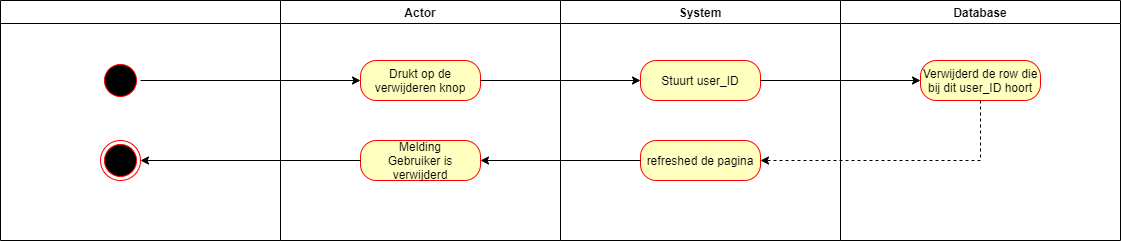

The diagram above was exported from draw.io. Its source (the exported page's mxGraphModel, read from the mxfile embedded in the PNG):
<mxGraphModel dx="1038" dy="616" grid="1" gridSize="10" guides="1" tooltips="1" connect="1" arrows="1" fold="1" page="1" pageScale="1" pageWidth="1169" pageHeight="826" background="#ffffff" math="0" shadow="0">
  <root>
    <mxCell id="g6eO3vQ4eY5Q_sGxJAFX-0" />
    <mxCell id="g6eO3vQ4eY5Q_sGxJAFX-1" parent="g6eO3vQ4eY5Q_sGxJAFX-0" />
    <mxCell id="g6eO3vQ4eY5Q_sGxJAFX-2" value="" style="swimlane;whiteSpace=wrap" vertex="1" parent="g6eO3vQ4eY5Q_sGxJAFX-1">
      <mxGeometry x="40" y="40" width="280" height="240" as="geometry" />
    </mxCell>
    <mxCell id="g6eO3vQ4eY5Q_sGxJAFX-3" value="" style="ellipse;shape=startState;fillColor=#000000;strokeColor=#ff0000;" vertex="1" parent="g6eO3vQ4eY5Q_sGxJAFX-2">
      <mxGeometry x="100" y="60" width="40" height="40" as="geometry" />
    </mxCell>
    <mxCell id="g6eO3vQ4eY5Q_sGxJAFX-4" value="" style="html=1;shape=endState;fillColor=#000000;strokeColor=#ff0000;" vertex="1" parent="g6eO3vQ4eY5Q_sGxJAFX-2">
      <mxGeometry x="100" y="140" width="40" height="40" as="geometry" />
    </mxCell>
    <mxCell id="g6eO3vQ4eY5Q_sGxJAFX-5" value="Actor" style="swimlane;whiteSpace=wrap" vertex="1" parent="g6eO3vQ4eY5Q_sGxJAFX-1">
      <mxGeometry x="320" y="40" width="280" height="240" as="geometry" />
    </mxCell>
    <mxCell id="g6eO3vQ4eY5Q_sGxJAFX-6" value="Drukt op de verwijderen knop" style="rounded=1;whiteSpace=wrap;html=1;arcSize=40;fontColor=#000000;fillColor=#ffffc0;strokeColor=#ff0000;" vertex="1" parent="g6eO3vQ4eY5Q_sGxJAFX-5">
      <mxGeometry x="80" y="60" width="120" height="40" as="geometry" />
    </mxCell>
    <mxCell id="g6eO3vQ4eY5Q_sGxJAFX-7" value="Melding&lt;br&gt;Gebruiker is verwijderd" style="rounded=1;whiteSpace=wrap;html=1;arcSize=40;fontColor=#000000;fillColor=#ffffc0;strokeColor=#ff0000;" vertex="1" parent="g6eO3vQ4eY5Q_sGxJAFX-5">
      <mxGeometry x="80" y="140" width="120" height="40" as="geometry" />
    </mxCell>
    <mxCell id="g6eO3vQ4eY5Q_sGxJAFX-8" value="System" style="swimlane;whiteSpace=wrap" vertex="1" parent="g6eO3vQ4eY5Q_sGxJAFX-1">
      <mxGeometry x="600" y="40" width="280" height="240" as="geometry" />
    </mxCell>
    <mxCell id="g6eO3vQ4eY5Q_sGxJAFX-9" value="Stuurt user_ID" style="rounded=1;whiteSpace=wrap;html=1;arcSize=40;fontColor=#000000;fillColor=#ffffc0;strokeColor=#ff0000;" vertex="1" parent="g6eO3vQ4eY5Q_sGxJAFX-8">
      <mxGeometry x="80" y="60" width="120" height="40" as="geometry" />
    </mxCell>
    <mxCell id="g6eO3vQ4eY5Q_sGxJAFX-10" value="refreshed de pagina" style="rounded=1;whiteSpace=wrap;html=1;arcSize=40;fontColor=#000000;fillColor=#ffffc0;strokeColor=#ff0000;" vertex="1" parent="g6eO3vQ4eY5Q_sGxJAFX-8">
      <mxGeometry x="80" y="140" width="120" height="40" as="geometry" />
    </mxCell>
    <mxCell id="g6eO3vQ4eY5Q_sGxJAFX-11" value="Database" style="swimlane;whiteSpace=wrap;startSize=23;" vertex="1" parent="g6eO3vQ4eY5Q_sGxJAFX-1">
      <mxGeometry x="880" y="40" width="280" height="240" as="geometry" />
    </mxCell>
    <mxCell id="g6eO3vQ4eY5Q_sGxJAFX-12" value="Verwijderd de row die bij dit user_ID hoort" style="rounded=1;whiteSpace=wrap;html=1;arcSize=40;fontColor=#000000;fillColor=#ffffc0;strokeColor=#ff0000;" vertex="1" parent="g6eO3vQ4eY5Q_sGxJAFX-11">
      <mxGeometry x="80" y="60" width="120" height="40" as="geometry" />
    </mxCell>
    <mxCell id="g6eO3vQ4eY5Q_sGxJAFX-13" style="edgeStyle=orthogonalEdgeStyle;rounded=0;orthogonalLoop=1;jettySize=auto;html=1;" edge="1" parent="g6eO3vQ4eY5Q_sGxJAFX-1" source="g6eO3vQ4eY5Q_sGxJAFX-3" target="g6eO3vQ4eY5Q_sGxJAFX-6">
      <mxGeometry relative="1" as="geometry" />
    </mxCell>
    <mxCell id="g6eO3vQ4eY5Q_sGxJAFX-14" style="edgeStyle=orthogonalEdgeStyle;rounded=0;orthogonalLoop=1;jettySize=auto;html=1;" edge="1" parent="g6eO3vQ4eY5Q_sGxJAFX-1" source="g6eO3vQ4eY5Q_sGxJAFX-6" target="g6eO3vQ4eY5Q_sGxJAFX-9">
      <mxGeometry relative="1" as="geometry" />
    </mxCell>
    <mxCell id="g6eO3vQ4eY5Q_sGxJAFX-15" style="edgeStyle=orthogonalEdgeStyle;rounded=0;orthogonalLoop=1;jettySize=auto;html=1;" edge="1" parent="g6eO3vQ4eY5Q_sGxJAFX-1" source="g6eO3vQ4eY5Q_sGxJAFX-9" target="g6eO3vQ4eY5Q_sGxJAFX-12">
      <mxGeometry relative="1" as="geometry" />
    </mxCell>
    <mxCell id="g6eO3vQ4eY5Q_sGxJAFX-16" style="edgeStyle=orthogonalEdgeStyle;rounded=0;orthogonalLoop=1;jettySize=auto;html=1;entryX=1;entryY=0.5;entryDx=0;entryDy=0;dashed=1;" edge="1" parent="g6eO3vQ4eY5Q_sGxJAFX-1" source="g6eO3vQ4eY5Q_sGxJAFX-12" target="g6eO3vQ4eY5Q_sGxJAFX-10">
      <mxGeometry relative="1" as="geometry">
        <Array as="points">
          <mxPoint x="1020" y="200" />
        </Array>
      </mxGeometry>
    </mxCell>
    <mxCell id="g6eO3vQ4eY5Q_sGxJAFX-17" style="edgeStyle=orthogonalEdgeStyle;rounded=0;orthogonalLoop=1;jettySize=auto;html=1;" edge="1" parent="g6eO3vQ4eY5Q_sGxJAFX-1" source="g6eO3vQ4eY5Q_sGxJAFX-10" target="g6eO3vQ4eY5Q_sGxJAFX-7">
      <mxGeometry relative="1" as="geometry" />
    </mxCell>
    <mxCell id="g6eO3vQ4eY5Q_sGxJAFX-18" style="edgeStyle=orthogonalEdgeStyle;rounded=0;orthogonalLoop=1;jettySize=auto;html=1;" edge="1" parent="g6eO3vQ4eY5Q_sGxJAFX-1" source="g6eO3vQ4eY5Q_sGxJAFX-7" target="g6eO3vQ4eY5Q_sGxJAFX-4">
      <mxGeometry relative="1" as="geometry" />
    </mxCell>
  </root>
</mxGraphModel>